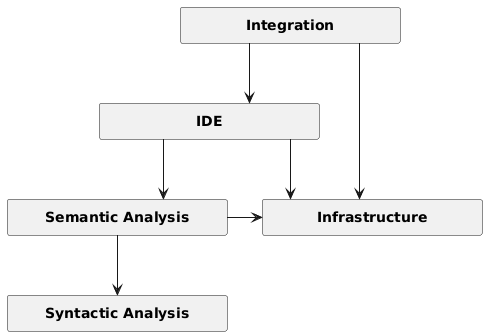

The diagram above was rendered by PlantUML. Its source (embedded in the PNG):
@startuml
<style>
element {MinimumWidth 200}
</style>
skinparam defaultTextAlignment center
skinparam linetype ortho


rectangle "**Integration**" as lsp
rectangle "**IDE**" as ide
rectangle "**Semantic Analysis**" as sem
rectangle "**Syntactic Analysis**" as syn
rectangle "**Infrastructure**" as inf


lsp --> ide
ide --> sem
sem --> syn

lsp -d-> inf
ide -d-> inf
sem -r-> inf

@enduml